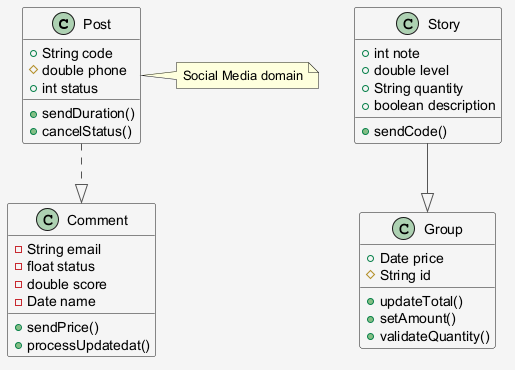

The diagram above was rendered by PlantUML. Its source (embedded in the PNG):
@startuml
skinparam shadowing false
skinparam backgroundColor #F5F5F5
skinparam ArrowColor #555555
class Post {
  +String code
  #double phone
  +int status
  +sendDuration()
  +cancelStatus()
}
class Comment {
  -String email
  -float status
  -double score
  -Date name
  +sendPrice()
  +processUpdatedat()
}
class Story {
  +int note
  +double level
  +String quantity
  +boolean description
  +sendCode()
}
class Group {
  +Date price
  #String id
  +updateTotal()
  +setAmount()
  +validateQuantity()
}
Story --|> Group
Post ..|> Comment
note right of Post : Social Media domain
@enduml